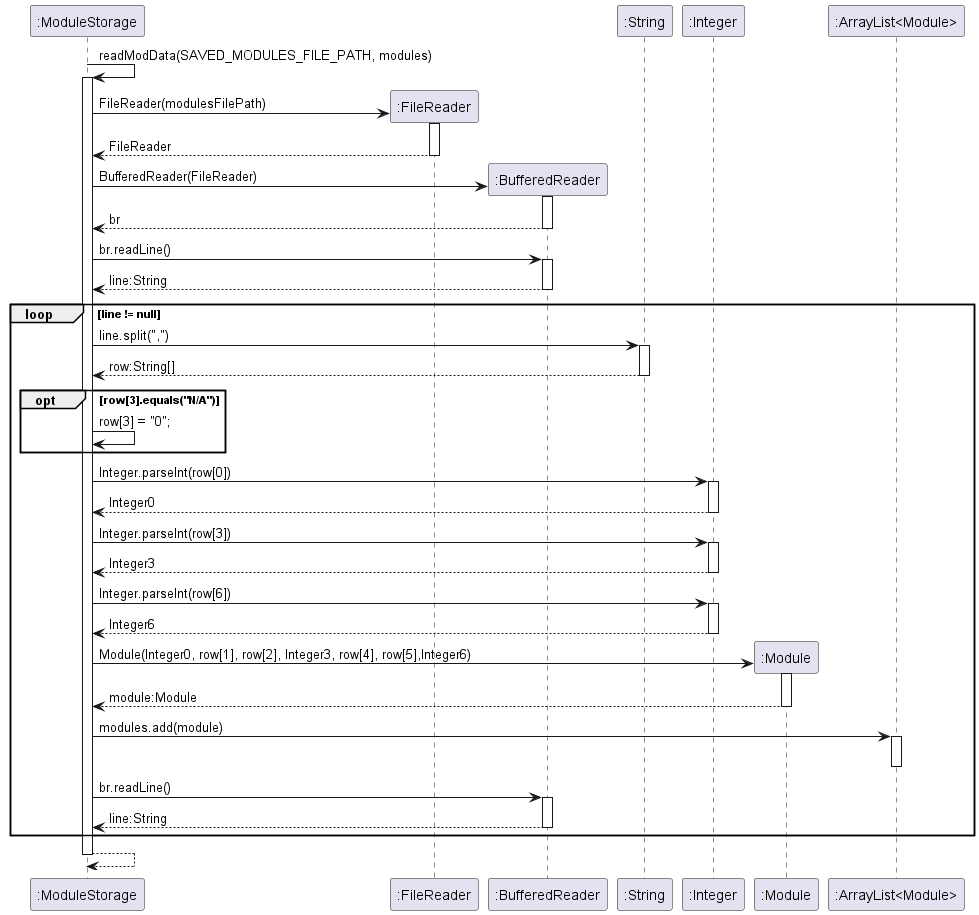

The diagram above was rendered by PlantUML. Its source (embedded in the PNG):
@startuml
'https://plantuml.com/sequence-diagram

":ModuleStorage" -> ":ModuleStorage" : readModData(SAVED_MODULES_FILE_PATH, modules)
activate ":ModuleStorage"
create ":FileReader"
":ModuleStorage" -> ":FileReader" : FileReader(modulesFilePath)
activate ":FileReader"
":ModuleStorage" <-- ":FileReader" : FileReader
deactivate ":FileReader"
create ":BufferedReader"
":ModuleStorage" -> ":BufferedReader" : BufferedReader(FileReader)
activate ":BufferedReader"
":ModuleStorage" <-- ":BufferedReader" : br
deactivate ":BufferedReader"
":ModuleStorage" -> ":BufferedReader" : br.readLine()
activate ":BufferedReader"
":ModuleStorage" <-- ":BufferedReader" : line:String
deactivate ":BufferedReader"
loop line != null
":ModuleStorage" -> ":String" : line.split(",")
activate ":String"
":ModuleStorage" <-- ":String" : row:String[]
deactivate ":String"
opt row[3].equals("N/A")
":ModuleStorage" -> ":ModuleStorage" : row[3] = "0";
end
":ModuleStorage" -> ":Integer" : Integer.parseInt(row[0])
activate ":Integer"
":ModuleStorage" <-- ":Integer" : Integer0
deactivate ":Integer"
":ModuleStorage" -> ":Integer" : Integer.parseInt(row[3])
activate ":Integer"
":ModuleStorage" <-- ":Integer" : Integer3
deactivate ":Integer"
":ModuleStorage" -> ":Integer" : Integer.parseInt(row[6])
activate ":Integer"
":ModuleStorage" <-- ":Integer" : Integer6
deactivate ":Integer"
create ":Module"
":ModuleStorage" -> ":Module" : Module(Integer0, row[1], row[2], Integer3, row[4], row[5],Integer6)
activate ":Module"
":ModuleStorage" <-- ":Module" : module:Module
deactivate ":Module"
":ModuleStorage" -> ":ArrayList<Module>" : modules.add(module)
activate ":ArrayList<Module>"
deactivate ":ArrayList<Module>"
":ModuleStorage" -> ":BufferedReader" : br.readLine()
activate ":BufferedReader"
":ModuleStorage" <-- ":BufferedReader" : line:String
deactivate ":BufferedReader"
end
":ModuleStorage" --> ":ModuleStorage"
deactivate ":ModuleStorage"
@enduml